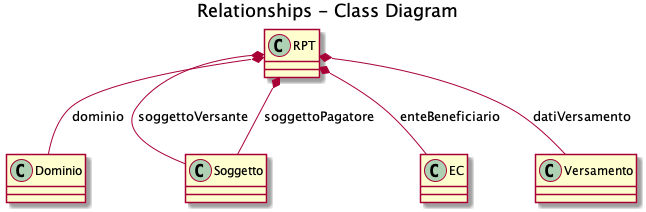

The diagram above was rendered by PlantUML. Its source (embedded in the PNG):
@startuml

title Relationships - Class Diagram


class RPT {
  
}

class Dominio{
 
}

class Soggetto {

}

class EC {
}

class Versamento {
}

RPT *-- Soggetto : soggettoVersante 
RPT *-- Soggetto : soggettoPagatore
RPT *-- Dominio : dominio
RPT *-- EC : enteBeneficiario
RPT *-- Versamento : datiVersamento

@enduml